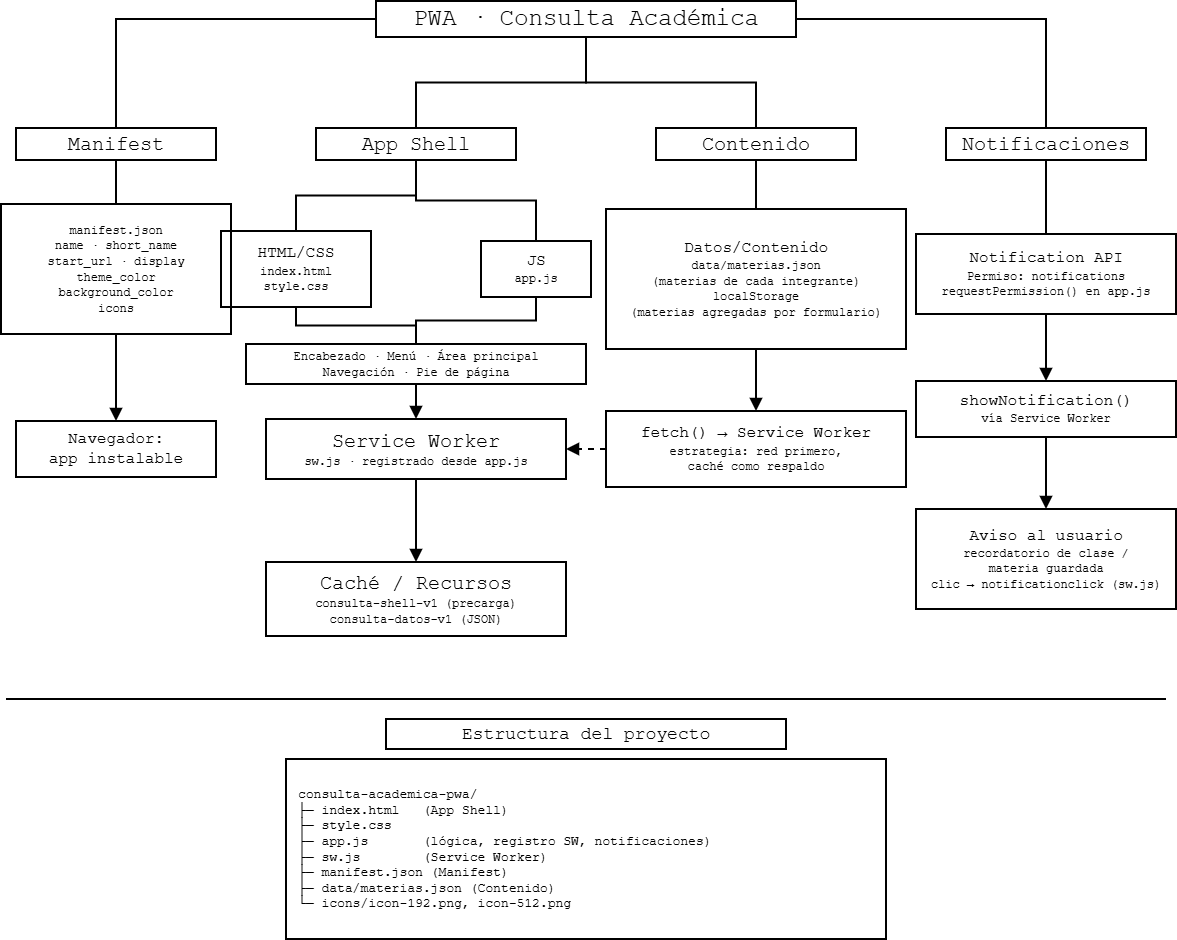

The diagram above was exported from draw.io. Its source (the exported page's mxGraphModel, read from the mxfile embedded in the PNG):
<mxGraphModel dx="1877" dy="1203" grid="1" gridSize="10" guides="1" tooltips="1" connect="1" arrows="1" fold="1" page="1" pageScale="1" pageWidth="1240" pageHeight="1000" background="light-dark(#ffffff, #121212)" math="0" shadow="0">
  <root>
    <mxCell id="0" />
    <mxCell id="1" parent="0" />
    <mxCell id="raiz" parent="1" style="text;html=1;strokeColor=default;fillColor=none;align=center;verticalAlign=middle;whiteSpace=wrap;fontColor=light-dark(#000000, #121212);fontFamily=Courier New;fontSize=13;strokeWidth=2;" value="&lt;font style=&quot;font-size:24px&quot;&gt;PWA · Consulta Académica&lt;/font&gt;" vertex="1">
      <mxGeometry height="36" width="420" x="410" y="22" as="geometry" />
    </mxCell>
    <mxCell id="h_manifest" parent="1" style="text;html=1;strokeColor=default;fillColor=none;align=center;verticalAlign=middle;whiteSpace=wrap;fontColor=light-dark(#000000, #121212);fontFamily=Courier New;fontSize=13;strokeWidth=2;" value="&lt;font style=&quot;font-size:20px&quot;&gt;Manifest&lt;/font&gt;" vertex="1">
      <mxGeometry height="32" width="200" x="50" y="149" as="geometry" />
    </mxCell>
    <mxCell id="e_h_manifest" edge="1" parent="1" source="raiz" style="edgeStyle=orthogonalEdgeStyle;rounded=0;html=1;strokeColor=default;strokeWidth=2;endArrow=none;fontColor=light-dark(#000000, #121212);" target="h_manifest">
      <mxGeometry relative="1" as="geometry" />
    </mxCell>
    <mxCell id="h_shell" parent="1" style="text;html=1;strokeColor=default;fillColor=none;align=center;verticalAlign=middle;whiteSpace=wrap;fontColor=light-dark(#000000, #121212);fontFamily=Courier New;fontSize=13;strokeWidth=2;" value="&lt;font style=&quot;font-size:20px&quot;&gt;App Shell&lt;/font&gt;" vertex="1">
      <mxGeometry height="32" width="200" x="350" y="149" as="geometry" />
    </mxCell>
    <mxCell id="e_h_shell" edge="1" parent="1" source="raiz" style="edgeStyle=orthogonalEdgeStyle;rounded=0;html=1;strokeColor=default;strokeWidth=2;endArrow=none;fontColor=light-dark(#000000, #121212);" target="h_shell">
      <mxGeometry relative="1" as="geometry" />
    </mxCell>
    <mxCell id="h_cont" parent="1" style="text;html=1;strokeColor=default;fillColor=none;align=center;verticalAlign=middle;whiteSpace=wrap;fontColor=light-dark(#000000, #121212);fontFamily=Courier New;fontSize=13;strokeWidth=2;" value="&lt;font style=&quot;font-size:20px&quot;&gt;Contenido&lt;/font&gt;" vertex="1">
      <mxGeometry height="32" width="200" x="690" y="149" as="geometry" />
    </mxCell>
    <mxCell id="e_h_cont" edge="1" parent="1" source="raiz" style="edgeStyle=orthogonalEdgeStyle;rounded=0;html=1;strokeColor=default;strokeWidth=2;endArrow=none;fontColor=light-dark(#000000, #121212);" target="h_cont">
      <mxGeometry relative="1" as="geometry" />
    </mxCell>
    <mxCell id="h_notif" parent="1" style="text;html=1;strokeColor=default;fillColor=none;align=center;verticalAlign=middle;whiteSpace=wrap;fontColor=light-dark(#000000, #121212);fontFamily=Courier New;fontSize=13;strokeWidth=2;" value="&lt;font style=&quot;font-size:20px&quot;&gt;Notificaciones&lt;/font&gt;" vertex="1">
      <mxGeometry height="32" width="200" x="980" y="149" as="geometry" />
    </mxCell>
    <mxCell id="e_h_notif" edge="1" parent="1" source="raiz" style="edgeStyle=orthogonalEdgeStyle;rounded=0;html=1;strokeColor=default;strokeWidth=2;endArrow=none;fontColor=light-dark(#000000, #121212);" target="h_notif">
      <mxGeometry relative="1" as="geometry" />
    </mxCell>
    <mxCell id="d_manifest" parent="1" style="text;html=1;strokeColor=default;fillColor=none;align=center;verticalAlign=middle;whiteSpace=wrap;fontColor=light-dark(#000000, #121212);fontFamily=Courier New;fontSize=13;strokeWidth=2;" value="&lt;font style=&quot;font-size: 12px;&quot;&gt;manifest.json&lt;br&gt;name · short_name&lt;br&gt;start_url · display&lt;br&gt;theme_color&lt;br&gt;background_color&lt;br&gt;icons&lt;/font&gt;" vertex="1">
      <mxGeometry height="130" width="230" x="35" y="225" as="geometry" />
    </mxCell>
    <mxCell id="e1" edge="1" parent="1" source="h_manifest" style="edgeStyle=orthogonalEdgeStyle;rounded=0;html=1;strokeColor=default;strokeWidth=2;endArrow=none;fontColor=light-dark(#000000, #121212);" target="d_manifest">
      <mxGeometry relative="1" as="geometry" />
    </mxCell>
    <mxCell id="nav" parent="1" style="text;html=1;strokeColor=default;fillColor=none;align=center;verticalAlign=middle;whiteSpace=wrap;fontColor=light-dark(#000000, #121212);fontFamily=Courier New;fontSize=13;strokeWidth=2;" value="&lt;font style=&quot;font-size:16px&quot;&gt;Navegador:&lt;/font&gt;&lt;br&gt;&lt;font style=&quot;font-size:16px&quot;&gt;app instalable&lt;/font&gt;" vertex="1">
      <mxGeometry height="56" width="200" x="50" y="442" as="geometry" />
    </mxCell>
    <mxCell id="e2" edge="1" parent="1" source="d_manifest" style="edgeStyle=orthogonalEdgeStyle;rounded=0;html=1;strokeColor=default;strokeWidth=2;endArrow=block;endFill=1;endSize=8;fontColor=light-dark(#000000, #121212);" target="nav">
      <mxGeometry relative="1" as="geometry" />
    </mxCell>
    <mxCell id="html" parent="1" style="text;html=1;strokeColor=default;fillColor=none;align=center;verticalAlign=middle;whiteSpace=wrap;fontColor=light-dark(#000000, #121212);fontFamily=Courier New;fontSize=13;strokeWidth=2;" value="&lt;font style=&quot;font-size:16px&quot;&gt;HTML/CSS&lt;/font&gt;&lt;br&gt;&lt;font style=&quot;font-size: 12px;&quot;&gt;index.html&lt;br&gt;style.css&lt;/font&gt;" vertex="1">
      <mxGeometry height="76" width="150" x="255" y="252" as="geometry" />
    </mxCell>
    <mxCell id="js" parent="1" style="text;html=1;strokeColor=default;fillColor=none;align=center;verticalAlign=middle;whiteSpace=wrap;fontColor=light-dark(#000000, #121212);fontFamily=Courier New;fontSize=13;strokeWidth=2;" value="&lt;font style=&quot;font-size:16px&quot;&gt;JS&lt;/font&gt;&lt;br&gt;&lt;font style=&quot;font-size: 12px;&quot;&gt;app.js&lt;/font&gt;" vertex="1">
      <mxGeometry height="56" width="110" x="515" y="262" as="geometry" />
    </mxCell>
    <mxCell id="e3" edge="1" parent="1" source="h_shell" style="edgeStyle=orthogonalEdgeStyle;rounded=0;html=1;strokeColor=default;strokeWidth=2;endArrow=none;fontColor=light-dark(#000000, #121212);" target="html">
      <mxGeometry relative="1" as="geometry" />
    </mxCell>
    <mxCell id="e4" edge="1" parent="1" source="h_shell" style="edgeStyle=orthogonalEdgeStyle;rounded=0;html=1;strokeColor=default;strokeWidth=2;endArrow=none;fontColor=light-dark(#000000, #121212);" target="js">
      <mxGeometry relative="1" as="geometry" />
    </mxCell>
    <mxCell id="layout" parent="1" style="text;html=1;strokeColor=default;fillColor=none;align=center;verticalAlign=middle;whiteSpace=wrap;fontColor=light-dark(#000000, #121212);fontFamily=Courier New;fontSize=13;strokeWidth=2;" value="&lt;font style=&quot;font-size: 12px;&quot;&gt;Encabezado · Menú · Área principal&lt;br&gt;Navegación · Pie de página&lt;/font&gt;" vertex="1">
      <mxGeometry height="40" width="340" x="280" y="365" as="geometry" />
    </mxCell>
    <mxCell id="e5" edge="1" parent="1" source="html" style="edgeStyle=orthogonalEdgeStyle;rounded=0;html=1;strokeColor=default;strokeWidth=2;endArrow=none;fontColor=light-dark(#000000, #121212);" target="layout">
      <mxGeometry relative="1" as="geometry" />
    </mxCell>
    <mxCell id="e6" edge="1" parent="1" source="js" style="edgeStyle=orthogonalEdgeStyle;rounded=0;html=1;strokeColor=default;strokeWidth=2;endArrow=none;fontColor=light-dark(#000000, #121212);" target="layout">
      <mxGeometry relative="1" as="geometry" />
    </mxCell>
    <mxCell id="sw" parent="1" style="text;html=1;strokeColor=default;fillColor=none;align=center;verticalAlign=middle;whiteSpace=wrap;fontColor=light-dark(#000000, #121212);fontFamily=Courier New;fontSize=13;strokeWidth=2;" value="&lt;font style=&quot;font-size:20px&quot;&gt;Service Worker&lt;/font&gt;&lt;br&gt;&lt;font style=&quot;font-size: 12px;&quot;&gt;sw.js · registrado desde app.js&lt;/font&gt;" vertex="1">
      <mxGeometry height="60" width="300" x="300" y="440" as="geometry" />
    </mxCell>
    <mxCell id="e7" edge="1" parent="1" source="layout" style="edgeStyle=orthogonalEdgeStyle;rounded=0;html=1;strokeColor=default;strokeWidth=2;endArrow=block;endFill=1;endSize=8;fontColor=light-dark(#000000, #121212);" target="sw">
      <mxGeometry relative="1" as="geometry" />
    </mxCell>
    <mxCell id="cache" parent="1" style="text;html=1;strokeColor=default;fillColor=none;align=center;verticalAlign=middle;whiteSpace=wrap;fontColor=light-dark(#000000, #121212);fontFamily=Courier New;fontSize=13;strokeWidth=2;" value="&lt;font style=&quot;font-size:20px&quot;&gt;Caché / Recursos&lt;/font&gt;&lt;br&gt;&lt;font style=&quot;font-size: 12px;&quot;&gt;consulta-shell-v1 (precarga)&lt;br&gt;consulta-datos-v1 (JSON)&lt;/font&gt;" vertex="1">
      <mxGeometry height="74" width="300" x="300" y="583" as="geometry" />
    </mxCell>
    <mxCell id="e8" edge="1" parent="1" source="sw" style="edgeStyle=orthogonalEdgeStyle;rounded=0;html=1;strokeColor=default;strokeWidth=2;endArrow=block;endFill=1;endSize=8;fontColor=light-dark(#000000, #121212);" target="cache">
      <mxGeometry relative="1" as="geometry" />
    </mxCell>
    <mxCell id="d_cont" parent="1" style="text;html=1;strokeColor=default;fillColor=none;align=center;verticalAlign=middle;whiteSpace=wrap;fontColor=light-dark(#000000, #121212);fontFamily=Courier New;fontSize=13;strokeWidth=2;" value="&lt;font style=&quot;font-size:16px&quot;&gt;Datos/Contenido&lt;/font&gt;&lt;br&gt;&lt;font style=&quot;font-size: 12px;&quot;&gt;data/materias.json&lt;br&gt;(materias de cada integrante)&lt;br&gt;localStorage&lt;br&gt;(materias agregadas por formulario)&lt;/font&gt;" vertex="1">
      <mxGeometry height="140" width="300" x="640" y="230" as="geometry" />
    </mxCell>
    <mxCell id="e9" edge="1" parent="1" source="h_cont" style="edgeStyle=orthogonalEdgeStyle;rounded=0;html=1;strokeColor=default;strokeWidth=2;endArrow=none;fontColor=light-dark(#000000, #121212);" target="d_cont">
      <mxGeometry relative="1" as="geometry" />
    </mxCell>
    <mxCell id="fetch" parent="1" style="text;html=1;strokeColor=default;fillColor=none;align=center;verticalAlign=middle;whiteSpace=wrap;fontColor=light-dark(#000000, #121212);fontFamily=Courier New;fontSize=13;strokeWidth=2;" value="&lt;font style=&quot;font-size:16px&quot;&gt;fetch() → Service Worker&lt;/font&gt;&lt;br&gt;&lt;font style=&quot;font-size: 12px;&quot;&gt;estrategia: red primero,&lt;br&gt;caché como respaldo&lt;/font&gt;" vertex="1">
      <mxGeometry height="76" width="300" x="640" y="432" as="geometry" />
    </mxCell>
    <mxCell id="e10" edge="1" parent="1" source="d_cont" style="edgeStyle=orthogonalEdgeStyle;rounded=0;html=1;strokeColor=default;strokeWidth=2;endArrow=block;endFill=1;endSize=8;fontColor=light-dark(#000000, #121212);" target="fetch">
      <mxGeometry relative="1" as="geometry" />
    </mxCell>
    <mxCell id="e11" edge="1" parent="1" source="fetch" style="edgeStyle=orthogonalEdgeStyle;rounded=0;html=1;strokeColor=default;strokeWidth=2;endArrow=block;endFill=1;endSize=8;dashed=1;exitX=0;exitY=0.5;entryX=1;entryY=0.5;fontColor=light-dark(#000000, #121212);" target="sw">
      <mxGeometry relative="1" as="geometry" />
    </mxCell>
    <mxCell id="api" parent="1" style="text;html=1;strokeColor=default;fillColor=none;align=center;verticalAlign=middle;whiteSpace=wrap;fontColor=light-dark(#000000, #121212);fontFamily=Courier New;fontSize=13;strokeWidth=2;" value="&lt;font style=&quot;font-size:16px&quot;&gt;Notification API&lt;/font&gt;&lt;br&gt;&lt;font style=&quot;font-size: 12px;&quot;&gt;Permiso: notifications&lt;br&gt;requestPermission() en app.js&lt;/font&gt;" vertex="1">
      <mxGeometry height="80" width="260" x="950" y="255" as="geometry" />
    </mxCell>
    <mxCell id="e12" edge="1" parent="1" source="h_notif" style="edgeStyle=orthogonalEdgeStyle;rounded=0;html=1;strokeColor=default;strokeWidth=2;endArrow=none;fontColor=light-dark(#000000, #121212);" target="api">
      <mxGeometry relative="1" as="geometry" />
    </mxCell>
    <mxCell id="show" parent="1" style="text;html=1;strokeColor=default;fillColor=none;align=center;verticalAlign=middle;whiteSpace=wrap;fontColor=light-dark(#000000, #121212);fontFamily=Courier New;fontSize=13;strokeWidth=2;" value="&lt;font style=&quot;font-size:16px&quot;&gt;showNotification()&lt;/font&gt;&lt;br&gt;&lt;font style=&quot;font-size: 12px;&quot;&gt;vía Service Worker&lt;/font&gt;" vertex="1">
      <mxGeometry height="56" width="260" x="950" y="402" as="geometry" />
    </mxCell>
    <mxCell id="e13" edge="1" parent="1" source="api" style="edgeStyle=orthogonalEdgeStyle;rounded=0;html=1;strokeColor=default;strokeWidth=2;endArrow=block;endFill=1;endSize=8;fontColor=light-dark(#000000, #121212);" target="show">
      <mxGeometry relative="1" as="geometry" />
    </mxCell>
    <mxCell id="aviso" parent="1" style="text;html=1;strokeColor=default;fillColor=none;align=center;verticalAlign=middle;whiteSpace=wrap;fontColor=light-dark(#000000, #121212);fontFamily=Courier New;fontSize=13;strokeWidth=2;" value="&lt;font style=&quot;font-size:16px&quot;&gt;Aviso al usuario&lt;/font&gt;&lt;br&gt;&lt;font style=&quot;font-size: 12px;&quot;&gt;recordatorio de clase /&lt;br&gt;materia guardada&lt;br&gt;clic → notificationclick (sw.js)&lt;/font&gt;" vertex="1">
      <mxGeometry height="100" width="260" x="950" y="530" as="geometry" />
    </mxCell>
    <mxCell id="e14" edge="1" parent="1" source="show" style="edgeStyle=orthogonalEdgeStyle;rounded=0;html=1;strokeColor=default;strokeWidth=2;endArrow=block;endFill=1;endSize=8;fontColor=light-dark(#000000, #121212);" target="aviso">
      <mxGeometry relative="1" as="geometry" />
    </mxCell>
    <mxCell id="sep" edge="1" parent="1" style="endArrow=none;html=1;strokeColor=default;strokeWidth=2;fontColor=light-dark(#000000, #121212);">
      <mxGeometry relative="1" as="geometry">
        <mxPoint x="40" y="720" as="sourcePoint" />
        <mxPoint x="1200" y="720" as="targetPoint" />
      </mxGeometry>
    </mxCell>
    <mxCell id="est_t" parent="1" style="text;html=1;strokeColor=default;fillColor=none;align=center;verticalAlign=middle;whiteSpace=wrap;fontColor=light-dark(#000000, #121212);fontFamily=Courier New;fontSize=13;strokeWidth=2;" value="&lt;font style=&quot;font-size:18px&quot;&gt;Estructura del proyecto&lt;/font&gt;" vertex="1">
      <mxGeometry height="30" width="400" x="420" y="740" as="geometry" />
    </mxCell>
    <mxCell id="est" parent="1" style="text;html=1;strokeColor=default;fillColor=none;align=center;verticalAlign=middle;whiteSpace=wrap;fontColor=light-dark(#000000, #121212);fontFamily=Courier New;fontSize=13;align=left;fontSize=13;spacingLeft=10;strokeWidth=2;" value="consulta-academica-pwa/&lt;br&gt;├─ index.html&amp;nbsp;&amp;nbsp;&amp;nbsp;(App Shell)&lt;br&gt;├─ style.css&lt;br&gt;├─ app.js&amp;nbsp;&amp;nbsp;&amp;nbsp;&amp;nbsp;&amp;nbsp;&amp;nbsp;&amp;nbsp;(lógica, registro SW, notificaciones)&lt;br&gt;├─ sw.js&amp;nbsp;&amp;nbsp;&amp;nbsp;&amp;nbsp;&amp;nbsp;&amp;nbsp;&amp;nbsp;&amp;nbsp;(Service Worker)&lt;br&gt;├─ manifest.json (Manifest)&lt;br&gt;├─ data/materias.json (Contenido)&lt;br&gt;└─ icons/icon-192.png, icon-512.png" vertex="1">
      <mxGeometry height="180" width="600" x="320" y="780" as="geometry" />
    </mxCell>
  </root>
</mxGraphModel>